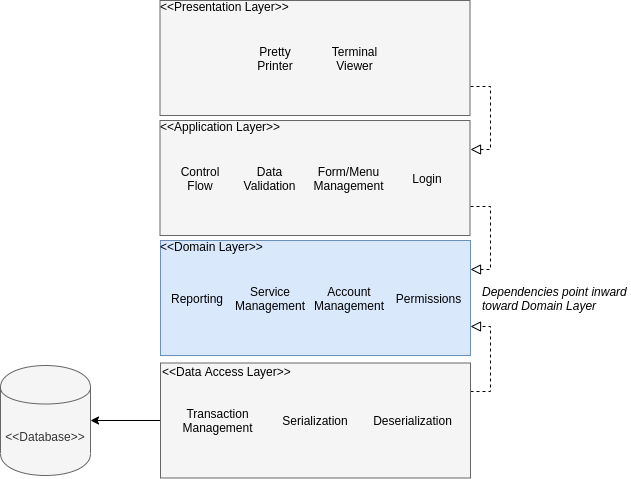

The diagram above was exported from draw.io. Its source (the exported page's mxGraphModel, read from the mxfile embedded in the PNG):
<mxGraphModel dx="1384" dy="726" grid="1" gridSize="10" guides="1" tooltips="1" connect="1" arrows="1" fold="1" page="1" pageScale="1" pageWidth="850" pageHeight="1100" math="0" shadow="0">
  <root>
    <mxCell id="0" />
    <mxCell id="1" parent="0" />
    <mxCell id="4pu994eIzpxEgVTKCwgj-1" value="&amp;lt;&amp;lt;Database&amp;gt;&amp;gt;" style="shape=cylinder;whiteSpace=wrap;html=1;boundedLbl=1;backgroundOutline=1;fillColor=#f5f5f5;strokeColor=#666666;gradientDirection=north;fontColor=#333333;" parent="1" vertex="1">
      <mxGeometry x="130" y="605" width="90" height="110" as="geometry" />
    </mxCell>
    <mxCell id="Bmc3GpCqQbv8SoB7oVHN-2" style="edgeStyle=orthogonalEdgeStyle;rounded=0;orthogonalLoop=1;jettySize=auto;html=1;exitX=0;exitY=0.5;exitDx=0;exitDy=0;" parent="1" source="4pu994eIzpxEgVTKCwgj-2" target="4pu994eIzpxEgVTKCwgj-1" edge="1">
      <mxGeometry relative="1" as="geometry" />
    </mxCell>
    <mxCell id="Bmc3GpCqQbv8SoB7oVHN-32" style="edgeStyle=orthogonalEdgeStyle;rounded=0;orthogonalLoop=1;jettySize=auto;html=1;exitX=1;exitY=0.25;exitDx=0;exitDy=0;entryX=1;entryY=0.75;entryDx=0;entryDy=0;dashed=1;endArrow=block;endFill=0;endSize=8;strokeWidth=1;" parent="1" source="4pu994eIzpxEgVTKCwgj-2" target="Bmc3GpCqQbv8SoB7oVHN-4" edge="1">
      <mxGeometry relative="1" as="geometry" />
    </mxCell>
    <mxCell id="4pu994eIzpxEgVTKCwgj-2" value="" style="rounded=0;whiteSpace=wrap;html=1;align=center;fillColor=#f5f5f5;strokeColor=#666666;fontColor=#333333;" parent="1" vertex="1">
      <mxGeometry x="290" y="602.5" width="310" height="115" as="geometry" />
    </mxCell>
    <mxCell id="4pu994eIzpxEgVTKCwgj-5" value="&amp;lt;&amp;lt;Data Access Layer&amp;gt;&amp;gt;" style="text;html=1;strokeColor=none;fillColor=none;align=left;verticalAlign=middle;whiteSpace=wrap;rounded=0;" parent="1" vertex="1">
      <mxGeometry x="290" y="605" width="140" height="12" as="geometry" />
    </mxCell>
    <mxCell id="4pu994eIzpxEgVTKCwgj-6" value="Transaction Management" style="text;html=1;strokeColor=none;fillColor=none;align=center;verticalAlign=middle;whiteSpace=wrap;rounded=0;" parent="1" vertex="1">
      <mxGeometry x="300" y="651.5" width="95" height="17" as="geometry" />
    </mxCell>
    <mxCell id="4pu994eIzpxEgVTKCwgj-7" value="Serialization" style="text;html=1;strokeColor=none;fillColor=none;align=center;verticalAlign=middle;whiteSpace=wrap;rounded=0;" parent="1" vertex="1">
      <mxGeometry x="405" y="646.5" width="80" height="27" as="geometry" />
    </mxCell>
    <mxCell id="Bmc3GpCqQbv8SoB7oVHN-1" value="Deserialization" style="text;html=1;strokeColor=none;fillColor=none;align=center;verticalAlign=middle;whiteSpace=wrap;rounded=0;" parent="1" vertex="1">
      <mxGeometry x="495" y="653" width="95" height="14" as="geometry" />
    </mxCell>
    <mxCell id="Bmc3GpCqQbv8SoB7oVHN-4" value="" style="rounded=0;whiteSpace=wrap;html=1;align=center;fillColor=#dae8fc;strokeColor=#6c8ebf;" parent="1" vertex="1">
      <mxGeometry x="290" y="480" width="310" height="115" as="geometry" />
    </mxCell>
    <mxCell id="Bmc3GpCqQbv8SoB7oVHN-6" value="&amp;lt;&amp;lt;Domain Layer&amp;gt;&amp;gt;" style="text;html=1;strokeColor=none;fillColor=none;align=left;verticalAlign=middle;whiteSpace=wrap;rounded=0;" parent="1" vertex="1">
      <mxGeometry x="287.5" y="480" width="120" height="12" as="geometry" />
    </mxCell>
    <mxCell id="Bmc3GpCqQbv8SoB7oVHN-9" value="Reporting" style="text;html=1;strokeColor=none;fillColor=none;align=center;verticalAlign=middle;whiteSpace=wrap;rounded=0;" parent="1" vertex="1">
      <mxGeometry x="290" y="527.5" width="72" height="20" as="geometry" />
    </mxCell>
    <mxCell id="Bmc3GpCqQbv8SoB7oVHN-10" value="Service Management" style="text;html=1;strokeColor=none;fillColor=none;align=center;verticalAlign=middle;whiteSpace=wrap;rounded=0;" parent="1" vertex="1">
      <mxGeometry x="349.5" y="521.5" width="100" height="32" as="geometry" />
    </mxCell>
    <mxCell id="Bmc3GpCqQbv8SoB7oVHN-11" value="Account Management" style="text;html=1;strokeColor=none;fillColor=none;align=center;verticalAlign=middle;whiteSpace=wrap;rounded=0;" parent="1" vertex="1">
      <mxGeometry x="428.5" y="521.5" width="100" height="32" as="geometry" />
    </mxCell>
    <mxCell id="Bmc3GpCqQbv8SoB7oVHN-34" style="edgeStyle=orthogonalEdgeStyle;rounded=0;orthogonalLoop=1;jettySize=auto;html=1;exitX=1;exitY=0.75;exitDx=0;exitDy=0;entryX=1;entryY=0.25;entryDx=0;entryDy=0;dashed=1;endArrow=block;endFill=0;endSize=8;strokeWidth=1;" parent="1" source="Bmc3GpCqQbv8SoB7oVHN-14" target="Bmc3GpCqQbv8SoB7oVHN-4" edge="1">
      <mxGeometry relative="1" as="geometry" />
    </mxCell>
    <mxCell id="Bmc3GpCqQbv8SoB7oVHN-14" value="" style="rounded=0;whiteSpace=wrap;html=1;align=center;fillColor=#f5f5f5;strokeColor=#666666;fontColor=#333333;" parent="1" vertex="1">
      <mxGeometry x="289.5" y="360" width="310" height="115" as="geometry" />
    </mxCell>
    <mxCell id="Bmc3GpCqQbv8SoB7oVHN-15" value="&amp;lt;&amp;lt;Application Layer&amp;gt;&amp;gt;" style="text;html=1;strokeColor=none;fillColor=none;align=left;verticalAlign=middle;whiteSpace=wrap;rounded=0;" parent="1" vertex="1">
      <mxGeometry x="287.5" y="360" width="123" height="12" as="geometry" />
    </mxCell>
    <mxCell id="Bmc3GpCqQbv8SoB7oVHN-17" value="Control Flow" style="text;html=1;strokeColor=none;fillColor=none;align=center;verticalAlign=middle;whiteSpace=wrap;rounded=0;" parent="1" vertex="1">
      <mxGeometry x="299.5" y="398" width="60" height="39" as="geometry" />
    </mxCell>
    <mxCell id="Bmc3GpCqQbv8SoB7oVHN-18" value="Data Validation" style="text;html=1;strokeColor=none;fillColor=none;align=center;verticalAlign=middle;whiteSpace=wrap;rounded=0;" parent="1" vertex="1">
      <mxGeometry x="361.5" y="398" width="75" height="39" as="geometry" />
    </mxCell>
    <mxCell id="Bmc3GpCqQbv8SoB7oVHN-20" value="Permissions" style="text;html=1;strokeColor=none;fillColor=none;align=center;verticalAlign=middle;whiteSpace=wrap;rounded=0;" parent="1" vertex="1">
      <mxGeometry x="515" y="521.5" width="85" height="32" as="geometry" />
    </mxCell>
    <mxCell id="Bmc3GpCqQbv8SoB7oVHN-21" value="Form/Menu Management" style="text;html=1;strokeColor=none;fillColor=none;align=center;verticalAlign=middle;whiteSpace=wrap;rounded=0;" parent="1" vertex="1">
      <mxGeometry x="434.5" y="401.5" width="87" height="32" as="geometry" />
    </mxCell>
    <mxCell id="Bmc3GpCqQbv8SoB7oVHN-22" value="Login" style="text;html=1;strokeColor=none;fillColor=none;align=center;verticalAlign=middle;whiteSpace=wrap;rounded=0;" parent="1" vertex="1">
      <mxGeometry x="537" y="407.5" width="40" height="20" as="geometry" />
    </mxCell>
    <mxCell id="Bmc3GpCqQbv8SoB7oVHN-35" style="edgeStyle=orthogonalEdgeStyle;rounded=0;orthogonalLoop=1;jettySize=auto;html=1;exitX=1;exitY=0.75;exitDx=0;exitDy=0;entryX=1;entryY=0.25;entryDx=0;entryDy=0;dashed=1;endArrow=block;endFill=0;endSize=8;strokeWidth=1;" parent="1" source="Bmc3GpCqQbv8SoB7oVHN-23" target="Bmc3GpCqQbv8SoB7oVHN-14" edge="1">
      <mxGeometry relative="1" as="geometry" />
    </mxCell>
    <mxCell id="Bmc3GpCqQbv8SoB7oVHN-23" value="" style="rounded=0;whiteSpace=wrap;html=1;align=center;fillColor=#f5f5f5;strokeColor=#666666;fontColor=#333333;" parent="1" vertex="1">
      <mxGeometry x="289.5" y="240" width="310" height="115" as="geometry" />
    </mxCell>
    <mxCell id="Bmc3GpCqQbv8SoB7oVHN-24" value="&amp;lt;&amp;lt;Presentation Layer&amp;gt;&amp;gt;" style="text;html=1;strokeColor=none;fillColor=none;align=left;verticalAlign=middle;whiteSpace=wrap;rounded=0;" parent="1" vertex="1">
      <mxGeometry x="287.5" y="240" width="142" height="12" as="geometry" />
    </mxCell>
    <mxCell id="Bmc3GpCqQbv8SoB7oVHN-25" value="Pretty Printer" style="text;html=1;strokeColor=none;fillColor=none;align=center;verticalAlign=middle;whiteSpace=wrap;rounded=0;" parent="1" vertex="1">
      <mxGeometry x="374.5" y="278" width="60" height="39" as="geometry" />
    </mxCell>
    <mxCell id="Bmc3GpCqQbv8SoB7oVHN-26" value="Terminal Viewer" style="text;html=1;strokeColor=none;fillColor=none;align=center;verticalAlign=middle;whiteSpace=wrap;rounded=0;" parent="1" vertex="1">
      <mxGeometry x="447" y="278" width="75" height="39" as="geometry" />
    </mxCell>
    <mxCell id="Bmc3GpCqQbv8SoB7oVHN-36" value="&lt;i&gt;Dependencies point inward toward Domain Layer&lt;/i&gt;" style="text;html=1;strokeColor=none;fillColor=none;align=left;verticalAlign=middle;whiteSpace=wrap;rounded=0;" parent="1" vertex="1">
      <mxGeometry x="610" y="516.5" width="150" height="42" as="geometry" />
    </mxCell>
  </root>
</mxGraphModel>